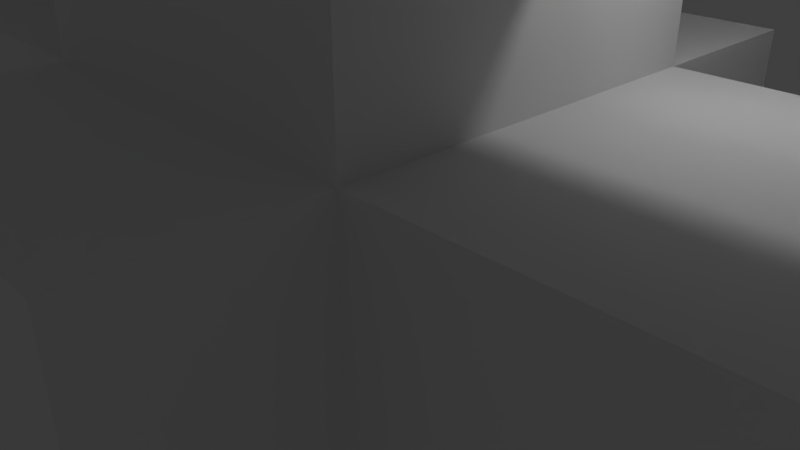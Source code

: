 # Source: windmills_windmill_3.blend  (saved by Blender 2.79.0; exported with 4.5.12 LTS)
import bpy
from mathutils import Matrix  # noqa: F401  (used for matrix-valued properties, if any)

bpy.ops.wm.read_factory_settings(use_empty=True)
scene = bpy.context.scene
scene.name = 'Scene'

# ---- collections
col_collection_1 = bpy.data.collections.new('Collection 1'); scene.collection.children.link(col_collection_1)

# ---- materials (node trees are filled in below, after node groups)
mat_material = bpy.data.materials.new('Material')
mat_material.alpha_threshold = 0.0
mat_material.use_transparent_shadow = False
mat_material.roughness = 0.5
mat_material.line_color = (0.0, 0.0, 0.0, 1.0)

# ---- material node trees

# ---- world
world_world = bpy.data.worlds.new('World'); scene.world = world_world
world_world.color = (0.05088, 0.05088, 0.05088)
world_world.use_sun_shadow = False
world_world.sun_shadow_jitter_overblur = 0.0
world_world.cycles.sampling_method = 'MANUAL'

# ---- cameras
cam_camera = bpy.data.cameras.new('Camera')
cam_camera.clip_end = 100.0
cam_camera.lens = 35.0
cam_camera.sensor_width = 32.0
cam_camera.sensor_height = 18.0
cam_camera.ortho_scale = 7.314
cam_camera.dof.focus_distance = 0.0
cam_camera.dof.aperture_fstop = 128.0

# ---- lights
light_lamp = bpy.data.lights.new('Lamp', 'POINT')
light_lamp.transmission_factor = 0.0
light_lamp.cutoff_distance = 30.0
light_lamp.energy = 100.0
light_lamp.shadow_buffer_clip_start = 1.001
light_lamp.shadow_soft_size = 0.1
light_lamp.shadow_maximum_resolution = 0.006
light_lamp.use_absolute_resolution = True

# ---- meshes
me_cube = bpy.data.meshes.new('Cube')
me_cube.from_pydata([(0.5, 0.25, -0.25), (0.5, -0.25, -0.25), (-0.5, -0.25, -0.25), (-0.5, 0.25, -0.25), (0.5, 0.25, 0.25), (0.5, -0.25, 0.25), (-0.5, -0.25, 0.25), (-0.5, 0.25, 0.25), (0.25, -0.25, 0.25), (-0.25, -0.25, 0.25), (0.25, -0.25, -0.25), (-0.25, -0.25, -0.25), (0.25, 0.25, -0.25), (-0.25, 0.25, -0.25), (0.25, 0.25, 0.25), (-0.25, 0.25, 0.25), (0.25, -0.25, 0.5), (-0.25, -0.25, 0.5), (0.25, 0.25, 0.5), (-0.25, 0.25, 0.5), (0.25, -0.25, -0.25), (-0.25, -0.25, -0.25), (0.25, 0.25, -0.25), (-0.25, 0.25, -0.25), (0.25, -0.5, 0.25), (-0.25, -0.5, 0.25), (0.25, -0.5, -0.25), (-0.25, -0.5, -0.25), (0.25, 0.5, -0.25), (-0.25, 0.5, -0.25), (0.25, 0.5, 0.25), (-0.25, 0.5, 0.25), (0.25, -0.25, 6.5), (-0.25, -0.25, 6.5), (0.25, 0.25, 6.5), (-0.25, 0.25, 6.5), (0.25, -0.25, -0.5), (-0.25, -0.25, -0.5), (0.25, 0.25, -0.5), (-0.25, 0.25, -0.5), (0.25, -0.25, -0.5), (-0.25, -0.25, -0.5), (0.25, 0.25, -0.5), (-0.25, 0.25, -0.5), (0.25, -0.25, -6.5), (-0.25, -0.25, -6.5), (0.25, 0.25, -6.5), (-0.25, 0.25, -6.5), (6.5, 0.25, -0.25), (6.5, -0.25, -0.25), (6.5, 0.25, 0.25), (6.5, -0.25, 0.25), (-6.5, -0.25, -0.25), (-6.5, 0.25, -0.25), (-6.5, -0.25, 0.25), (-6.5, 0.25, 0.25), (0.25, -2.533e-07, 6.5), (0.25, -2.533e-07, 0.5), (6.5, -0.05, -0.25), (0.5, -0.05, -0.25), (-0.25, 0.05, -0.5), (-0.25, 0.05, -6.5), (-0.5, -0.05, 0.25), (-6.5, -0.05, 0.25), (0.25, -0.05, 6.5), (0.25, -0.05, 0.5), (1.25, -0.05, 6.5), (1.25, -0.05, 0.5), (-1.25, 0.05, -0.5), (-1.25, 0.05, -6.5), (6.5, -0.05, -1.25), (0.5, -0.05, -1.25), (-0.5, -0.05, 1.25), (-6.5, -0.05, 1.25), (-0.25, -0.05, -0.5), (-0.25, -0.05, -6.5), (-1.25, -0.05, -0.5), (-1.25, -0.05, -6.5), (0.25, 0.05, 6.5), (0.25, 0.05, 0.5), (1.25, 0.05, 6.5), (1.25, 0.05, 0.5), (-0.5, 0.05, 0.25), (-6.5, 0.05, 0.25), (-0.5, 0.05, 1.25), (-6.5, 0.05, 1.25), (6.5, 0.05, -0.25), (0.5, 0.05, -0.25), (6.5, 0.05, -1.25), (0.5, 0.05, -1.25)], [], [(0, 59, 1, 10, 11, 2, 3, 13, 12), (4, 14, 15, 7, 62, 6, 9, 8, 5), (0, 4, 50, 48), (1, 5, 8, 9, 6, 2, 11, 10), (6, 62, 7, 55, 63, 54), (4, 0, 12, 13, 3, 7, 15, 14), (9, 8, 16, 17), (16, 57, 18, 34, 56, 32), (15, 9, 17, 19), (8, 14, 18, 57, 16), (14, 15, 19, 18), (8, 9, 25, 24), (10, 12, 22, 20), (13, 12, 22, 23), (10, 11, 21, 20), (11, 13, 23, 21), (26, 24, 25, 27), (9, 11, 27, 25), (10, 8, 24, 26), (11, 10, 26, 27), (13, 15, 31, 29), (30, 28, 29, 31), (14, 12, 28, 30), (15, 14, 30, 31), (12, 13, 29, 28), (32, 56, 34, 35, 33), (18, 19, 35, 34), (19, 17, 33, 35), (17, 16, 32, 33), (21, 23, 39, 37), (36, 37, 41, 40), (20, 21, 37, 36), (22, 20, 36, 38), (23, 22, 38, 39), (42, 40, 44, 46), (38, 36, 40, 42), (39, 38, 42, 43), (37, 39, 43, 60, 41), (45, 61, 47, 46, 44), (43, 42, 46, 47), (41, 60, 43, 47, 61, 45), (40, 41, 45, 44), (48, 50, 51, 49, 58), (1, 59, 0, 48, 58, 49), (4, 5, 51, 50), (5, 1, 49, 51), (52, 54, 63, 55, 53), (7, 3, 53, 55), (3, 2, 52, 53), (2, 6, 54, 52), (56, 57, 65, 64), (67, 81, 80, 66), (60, 61, 69, 68), (58, 59, 71, 70), (62, 72, 73, 63), (74, 76, 77, 75), (60, 68, 76, 74), (68, 69, 77, 76), (61, 60, 74, 75), (69, 61, 75, 77), (78, 80, 81, 79), (65, 79, 81, 67), (64, 65, 79, 78), (66, 80, 78, 64), (66, 64, 65, 67), (82, 83, 85, 84), (62, 82, 84, 72), (72, 73, 85, 84), (63, 62, 82, 83), (73, 85, 83, 63), (86, 88, 89, 87), (59, 87, 89, 71), (58, 59, 87, 86), (70, 88, 86, 58), (71, 89, 88, 70)])
_uv = me_cube.uv_layers.new(name='UVMap')
_uv.uv.foreach_set('vector', [0.7249, 0.3157, 0.7407, 0.3157, 0.7512, 0.3157, 0.7512, 0.3289, 0.7512, 0.3552, 0.7512, 0.3683, 0.7249, 0.3683, 0.7249, 0.3552, 0.7249, 0.3289, 0.778, 0.3683, 0.778, 0.3552, 0.778, 0.3289, 0.778, 0.3157, 0.7937, 0.3157, 0.8043, 0.3157, 0.8043, 0.3289, 0.8043, 0.3552, 0.8043, 0.3683, 0.3555, 0.3157, 0.3292, 0.3157, 0.3292, 0.0002103, 0.3555, 0.0002104, 0.7113, 0.3683, 0.685, 0.3683, 0.685, 0.3552, 0.685, 0.3289, 0.685, 0.3157, 0.7113, 0.3157, 0.7113, 0.3289, 0.7113, 0.3552, 0.8043, 0.3157, 0.7937, 0.3157, 0.778, 0.3157, 0.778, 0.0002103, 0.7937, 0.0002103, 0.8043, 0.0002103, 0.3292, 0.3157, 0.3555, 0.3157, 0.3555, 0.3289, 0.3555, 0.3552, 0.3555, 0.3683, 0.3292, 0.3683, 0.3292, 0.3552, 0.3292, 0.3289, 0.685, 0.3289, 0.685, 0.3552, 0.6718, 0.3552, 0.6718, 0.3289, 0.9507, 0.6452, 0.9639, 0.6452, 0.977, 0.6452, 0.977, 0.9608, 0.9639, 0.9608, 0.9507, 0.9608, 0.9503, 0.9608, 0.924, 0.9608, 0.924, 0.9476, 0.9503, 0.9476, 0.9507, 0.6321, 0.977, 0.6321, 0.977, 0.6452, 0.9639, 0.6452, 0.9507, 0.6452, 0.3292, 0.3289, 0.3292, 0.3552, 0.3161, 0.3552, 0.3161, 0.3289, 0.8043, 0.3552, 0.8043, 0.3289, 0.8174, 0.3289, 0.8174, 0.3552, 0.0, 0.0, 0.0, 0.0, 0.0, 0.0, 0.0, 0.0, 0.7249, 0.3552, 0.7249, 0.3289, 0.7249, 0.3289, 0.7249, 0.3552, 0.4248, 0.7106, 0.4248, 0.6843, 0.4248, 0.6843, 0.4248, 0.7106, 0.7512, 0.3552, 0.7249, 0.3552, 0.7249, 0.3552, 0.7512, 0.3552, 0.2439, 0.7106, 0.2439, 0.6843, 0.2703, 0.6843, 0.2703, 0.7106, 0.2707, 0.7106, 0.2707, 0.6843, 0.2838, 0.6843, 0.2838, 0.7106, 0.2979, 0.7106, 0.2979, 0.6843, 0.311, 0.6843, 0.311, 0.7106, 0.7512, 0.3552, 0.7512, 0.3289, 0.7644, 0.3289, 0.7644, 0.3552, 0.3518, 0.6843, 0.3518, 0.7106, 0.3386, 0.7106, 0.3386, 0.6843, 0.1905, 0.7106, 0.1905, 0.6843, 0.2168, 0.6843, 0.2168, 0.7106, 0.325, 0.7106, 0.325, 0.6843, 0.3382, 0.6843, 0.3382, 0.7106, 0.778, 0.3289, 0.778, 0.3552, 0.7648, 0.3552, 0.7648, 0.3289, 0.7249, 0.3289, 0.7249, 0.3552, 0.7117, 0.3552, 0.7117, 0.3289, 0.2435, 0.7106, 0.2304, 0.7106, 0.2172, 0.7106, 0.2172, 0.6843, 0.2435, 0.6843, 0.3161, 0.3289, 0.3161, 0.3552, 0.0002106, 0.3552, 0.0002106, 0.3289, 0.9503, 0.9476, 0.924, 0.9476, 0.924, 0.6321, 0.9503, 0.6321, 0.6718, 0.3289, 0.6718, 0.3552, 0.356, 0.3552, 0.356, 0.3289, 0.3653, 0.6843, 0.3653, 0.7106, 0.3522, 0.7106, 0.3522, 0.6843, 0.0, 0.0, 0.0, 0.0, 0.0, 0.0, 0.0, 0.0, 0.2974, 0.6843, 0.2974, 0.7106, 0.2843, 0.7106, 0.2843, 0.6843, 0.3246, 0.6843, 0.3246, 0.7106, 0.3114, 0.7106, 0.3114, 0.6843, 0.3789, 0.6843, 0.3789, 0.7106, 0.3658, 0.7106, 0.3658, 0.6843, 0.05327, 0.9998, 0.02695, 0.9998, 0.02695, 0.6843, 0.05327, 0.6843, 0.0, 0.0, 0.0, 0.0, 0.0, 0.0, 0.0, 0.0, 0.0, 0.0, 0.0, 0.0, 0.0, 0.0, 0.0, 0.0, 0.4252, 0.7106, 0.4252, 0.6843, 0.4252, 0.6843, 0.4252, 0.6948, 0.4252, 0.7106, 0.1637, 0.6843, 0.1795, 0.6843, 0.19, 0.6843, 0.19, 0.7106, 0.1637, 0.7106, 0.1068, 0.9998, 0.08044, 0.9998, 0.08044, 0.6843, 0.1068, 0.6843, 0.0002106, 0.6843, 0.016, 0.6843, 0.02653, 0.6843, 0.02653, 0.9998, 0.016, 0.9998, 0.0002106, 0.9998, 0.0537, 0.6843, 0.08002, 0.6843, 0.08002, 0.9998, 0.0537, 0.9998, 0.1366, 0.7106, 0.1102, 0.7106, 0.1102, 0.6843, 0.1366, 0.6843, 0.1366, 0.6948, 0.7512, 0.3157, 0.7407, 0.3157, 0.7249, 0.3157, 0.7249, 0.0002103, 0.7407, 0.0002103, 0.7512, 0.0002103, 0.778, 0.3683, 0.8043, 0.3683, 0.8043, 0.6838, 0.778, 0.6838, 0.685, 0.3683, 0.7113, 0.3683, 0.7113, 0.6838, 0.685, 0.6838, 0.1633, 0.7106, 0.137, 0.7106, 0.137, 0.7, 0.137, 0.6843, 0.1633, 0.6843, 0.3292, 0.3683, 0.3555, 0.3683, 0.3555, 0.6838, 0.3292, 0.6838, 0.7249, 0.3683, 0.7512, 0.3683, 0.7512, 0.6838, 0.7249, 0.6838, 0.7113, 0.3157, 0.685, 0.3157, 0.685, 0.0002103, 0.7113, 0.0002103, 0.1098, 0.6843, 0.1098, 0.9998, 0.1072, 0.9998, 0.1072, 0.6843, 0.9884, 0.0002103, 0.9937, 0.0002103, 0.9937, 0.3157, 0.9884, 0.3157, 0.8705, 0.3162, 0.8705, 0.6317, 0.8179, 0.6317, 0.8179, 0.3162, 0.924, 0.6317, 0.924, 0.3162, 0.9766, 0.3162, 0.9766, 0.6317, 0.8705, 0.3157, 0.8179, 0.3157, 0.8179, 0.0002103, 0.8705, 0.0002103, 0.8709, 0.3162, 0.9236, 0.3162, 0.9236, 0.6317, 0.8709, 0.6317, 0.4078, 0.7369, 0.4078, 0.6843, 0.413, 0.6843, 0.413, 0.7369, 0.988, 0.0002103, 0.988, 0.3157, 0.9827, 0.3157, 0.9827, 0.0002104, 0.9941, 0.6321, 0.9941, 0.9476, 0.9888, 0.9476, 0.9888, 0.6321, 0.4191, 0.7369, 0.4191, 0.6843, 0.4244, 0.6843, 0.4244, 0.7369, 0.8709, 0.0002103, 0.9236, 0.0002103, 0.9236, 0.3157, 0.8709, 0.3157, 0.4187, 0.7369, 0.4135, 0.7369, 0.4135, 0.6843, 0.4187, 0.6843, 0.9832, 0.9476, 0.9832, 0.6321, 0.9884, 0.6321, 0.9884, 0.9476, 0.4021, 0.6843, 0.4073, 0.6843, 0.4073, 0.7369, 0.4021, 0.7369, 0.924, 0.0002103, 0.9766, 0.0002103, 0.9766, 0.3157, 0.924, 0.3157, 0.9236, 0.6321, 0.9236, 0.9476, 0.8709, 0.9476, 0.8709, 0.6321, 0.4017, 0.7369, 0.3964, 0.7369, 0.3964, 0.6843, 0.4017, 0.6843, 0.9994, 0.0002104, 0.9994, 0.3157, 0.9941, 0.3157, 0.9941, 0.0002103, 0.9998, 0.6321, 0.9998, 0.9476, 0.9945, 0.9476, 0.9945, 0.6321, 0.3846, 0.7369, 0.3793, 0.7369, 0.3793, 0.6843, 0.3846, 0.6843, 0.8179, 0.6321, 0.8705, 0.6321, 0.8705, 0.9476, 0.8179, 0.9476, 0.3903, 0.7369, 0.385, 0.7369, 0.385, 0.6843, 0.3903, 0.6843, 0.9827, 0.6321, 0.9827, 0.9476, 0.9775, 0.9476, 0.9775, 0.6321, 0.3907, 0.6843, 0.396, 0.6843, 0.396, 0.7369, 0.3907, 0.7369, 0.9823, 0.3157, 0.977, 0.3157, 0.977, 0.0002103, 0.9823, 0.0002103])
me_cube.materials.append(mat_material)
me_cube.use_remesh_preserve_volume = False
me_cube.use_remesh_preserve_attributes = False
me_cube.use_mirror_vertex_groups = False
me_cube.update()

# ---- objects
ob_cube = bpy.data.objects.new('Cube', me_cube)
ob_lamp = bpy.data.objects.new('Lamp', light_lamp)
ob_camera = bpy.data.objects.new('Camera', cam_camera)

# ---- transforms, parenting, visibility, modifiers, constraints
ob_cube.location = (0.0, 0.0, 0.0)
ob_cube.scale = (10.0, 10.0, 10.0)
ob_cube.lock_rotations_4d = False
ob_cube.empty_display_type = 'ARROWS'
ob_cube.lineart.crease_threshold = 0.0
ob_lamp.location = (4.076, 1.005, 5.904)
ob_lamp.rotation_euler = (0.6503, 0.05522, 1.866)
ob_lamp.lock_rotations_4d = False
ob_lamp.empty_display_type = 'ARROWS'
ob_lamp.color = (0.0, 0.0, 0.0, 0.0)
ob_lamp.lineart.crease_threshold = 0.0
ob_camera.location = (7.481, -6.508, 5.344)
ob_camera.rotation_euler = (1.109, 0.0, 0.8149)
ob_camera.lock_rotations_4d = False
ob_camera.empty_display_type = 'ARROWS'
ob_camera.color = (0.0, 0.0, 0.0, 0.0)
ob_camera.display_type = 'WIRE'
ob_camera.lineart.crease_threshold = 0.0

# ---- collection membership
col_collection_1.objects.link(ob_cube)
col_collection_1.objects.link(ob_lamp)
col_collection_1.objects.link(ob_camera)

# ---- scene / render settings (as saved in the file)
scene.camera = ob_camera
scene.frame_start = 1; scene.frame_end = 100; scene.frame_set(0)
scene.render.engine = 'BLENDER_EEVEE_NEXT'
scene.render.resolution_percentage = 50
scene.render.dither_intensity = 0.0
scene.cycles.use_denoising = False
scene.cycles.samples = 128
scene.cycles.sampling_pattern = 'TABULATED_SOBOL'
scene.cycles.use_adaptive_sampling = False
scene.cycles.use_light_tree = False
scene.cycles.blur_glossy = 0.0
scene.cycles.sample_clamp_indirect = 0.0
scene.view_settings.view_transform = 'Standard'
bpy.context.view_layer.update()
